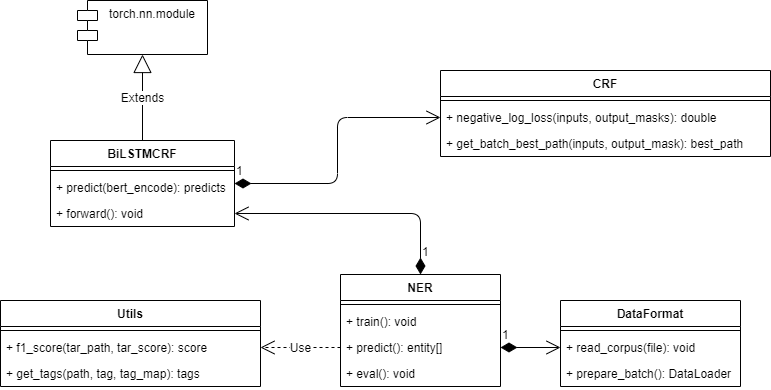

The diagram above was exported from draw.io. Its source (the exported page's mxGraphModel, read from the mxfile embedded in the PNG):
<mxGraphModel dx="1422" dy="706" grid="1" gridSize="10" guides="1" tooltips="1" connect="1" arrows="1" fold="1" page="1" pageScale="1" pageWidth="827" pageHeight="1169" math="0" shadow="0">
  <root>
    <mxCell id="WIyWlLk6GJQsqaUBKTNV-0" />
    <mxCell id="WIyWlLk6GJQsqaUBKTNV-1" parent="WIyWlLk6GJQsqaUBKTNV-0" />
    <mxCell id="hTEcUi1mgBNRBMRngS6b-13" value="1" style="endArrow=open;html=1;endSize=12;startArrow=diamondThin;startSize=14;startFill=1;edgeStyle=orthogonalEdgeStyle;align=left;verticalAlign=bottom;exitX=1;exitY=0.5;exitDx=0;exitDy=0;entryX=0;entryY=0.5;entryDx=0;entryDy=0;" edge="1" parent="WIyWlLk6GJQsqaUBKTNV-1" source="hTEcUi1mgBNRBMRngS6b-5" target="hTEcUi1mgBNRBMRngS6b-9">
      <mxGeometry x="-1" y="3" relative="1" as="geometry">
        <mxPoint x="500" y="430" as="sourcePoint" />
        <mxPoint x="660" y="430" as="targetPoint" />
      </mxGeometry>
    </mxCell>
    <mxCell id="hTEcUi1mgBNRBMRngS6b-18" value="Use" style="endArrow=open;endSize=12;dashed=1;html=1;exitX=0;exitY=0.5;exitDx=0;exitDy=0;entryX=1;entryY=0.5;entryDx=0;entryDy=0;" edge="1" parent="WIyWlLk6GJQsqaUBKTNV-1" source="hTEcUi1mgBNRBMRngS6b-5" target="hTEcUi1mgBNRBMRngS6b-16">
      <mxGeometry width="160" relative="1" as="geometry">
        <mxPoint x="350" y="360" as="sourcePoint" />
        <mxPoint x="510" y="360" as="targetPoint" />
      </mxGeometry>
    </mxCell>
    <mxCell id="hTEcUi1mgBNRBMRngS6b-27" value="1" style="endArrow=open;html=1;endSize=12;startArrow=diamondThin;startSize=14;startFill=1;edgeStyle=orthogonalEdgeStyle;align=left;verticalAlign=bottom;exitX=1;exitY=0.5;exitDx=0;exitDy=0;entryX=0;entryY=0.5;entryDx=0;entryDy=0;" edge="1" parent="WIyWlLk6GJQsqaUBKTNV-1" source="hTEcUi1mgBNRBMRngS6b-19" target="hTEcUi1mgBNRBMRngS6b-25">
      <mxGeometry x="-1" y="3" relative="1" as="geometry">
        <mxPoint x="540" y="497" as="sourcePoint" />
        <mxPoint x="600" y="497" as="targetPoint" />
      </mxGeometry>
    </mxCell>
    <mxCell id="hTEcUi1mgBNRBMRngS6b-32" value="1" style="endArrow=open;html=1;endSize=12;startArrow=diamondThin;startSize=14;startFill=1;edgeStyle=orthogonalEdgeStyle;align=left;verticalAlign=bottom;exitX=0.5;exitY=0;exitDx=0;exitDy=0;entryX=1;entryY=0.5;entryDx=0;entryDy=0;" edge="1" parent="WIyWlLk6GJQsqaUBKTNV-1" source="hTEcUi1mgBNRBMRngS6b-1" target="hTEcUi1mgBNRBMRngS6b-33">
      <mxGeometry x="-0.8974" relative="1" as="geometry">
        <mxPoint x="460" y="360" as="sourcePoint" />
        <mxPoint x="520" y="360" as="targetPoint" />
        <mxPoint as="offset" />
      </mxGeometry>
    </mxCell>
    <mxCell id="hTEcUi1mgBNRBMRngS6b-34" value="Extends" style="endArrow=block;endSize=16;endFill=0;html=1;exitX=0.5;exitY=0;exitDx=0;exitDy=0;entryX=0.5;entryY=1;entryDx=0;entryDy=0;" edge="1" parent="WIyWlLk6GJQsqaUBKTNV-1" source="hTEcUi1mgBNRBMRngS6b-19" target="hTEcUi1mgBNRBMRngS6b-35">
      <mxGeometry width="160" relative="1" as="geometry">
        <mxPoint x="350" y="460" as="sourcePoint" />
        <mxPoint x="510" y="460" as="targetPoint" />
      </mxGeometry>
    </mxCell>
    <mxCell id="hTEcUi1mgBNRBMRngS6b-35" value="torch.nn.module" style="shape=module;align=left;spacingLeft=20;align=center;verticalAlign=top;" vertex="1" parent="WIyWlLk6GJQsqaUBKTNV-1">
      <mxGeometry x="107" y="140" width="130" height="54" as="geometry" />
    </mxCell>
    <mxCell id="hTEcUi1mgBNRBMRngS6b-7" value="DataFormat" style="swimlane;fontStyle=1;align=center;verticalAlign=top;childLayout=stackLayout;horizontal=1;startSize=26;horizontalStack=0;resizeParent=1;resizeParentMax=0;resizeLast=0;collapsible=1;marginBottom=0;" vertex="1" parent="WIyWlLk6GJQsqaUBKTNV-1">
      <mxGeometry x="590" y="440" width="180" height="86" as="geometry" />
    </mxCell>
    <mxCell id="hTEcUi1mgBNRBMRngS6b-8" value="" style="line;strokeWidth=1;fillColor=none;align=left;verticalAlign=middle;spacingTop=-1;spacingLeft=3;spacingRight=3;rotatable=0;labelPosition=right;points=[];portConstraint=eastwest;" vertex="1" parent="hTEcUi1mgBNRBMRngS6b-7">
      <mxGeometry y="26" width="180" height="8" as="geometry" />
    </mxCell>
    <mxCell id="hTEcUi1mgBNRBMRngS6b-9" value="+ read_corpus(file): void&#10;" style="text;strokeColor=none;fillColor=none;align=left;verticalAlign=top;spacingLeft=4;spacingRight=4;overflow=hidden;rotatable=0;points=[[0,0.5],[1,0.5]];portConstraint=eastwest;" vertex="1" parent="hTEcUi1mgBNRBMRngS6b-7">
      <mxGeometry y="34" width="180" height="26" as="geometry" />
    </mxCell>
    <mxCell id="hTEcUi1mgBNRBMRngS6b-10" value="+ prepare_batch(): DataLoader" style="text;strokeColor=none;fillColor=none;align=left;verticalAlign=top;spacingLeft=4;spacingRight=4;overflow=hidden;rotatable=0;points=[[0,0.5],[1,0.5]];portConstraint=eastwest;" vertex="1" parent="hTEcUi1mgBNRBMRngS6b-7">
      <mxGeometry y="60" width="180" height="26" as="geometry" />
    </mxCell>
    <mxCell id="hTEcUi1mgBNRBMRngS6b-1" value="NER" style="swimlane;fontStyle=1;align=center;verticalAlign=top;childLayout=stackLayout;horizontal=1;startSize=26;horizontalStack=0;resizeParent=1;resizeParentMax=0;resizeLast=0;collapsible=1;marginBottom=0;" vertex="1" parent="WIyWlLk6GJQsqaUBKTNV-1">
      <mxGeometry x="370" y="414" width="160" height="112" as="geometry" />
    </mxCell>
    <mxCell id="hTEcUi1mgBNRBMRngS6b-3" value="" style="line;strokeWidth=1;fillColor=none;align=left;verticalAlign=middle;spacingTop=-1;spacingLeft=3;spacingRight=3;rotatable=0;labelPosition=right;points=[];portConstraint=eastwest;" vertex="1" parent="hTEcUi1mgBNRBMRngS6b-1">
      <mxGeometry y="26" width="160" height="8" as="geometry" />
    </mxCell>
    <mxCell id="hTEcUi1mgBNRBMRngS6b-4" value="+ train(): void&#10;" style="text;strokeColor=none;fillColor=none;align=left;verticalAlign=top;spacingLeft=4;spacingRight=4;overflow=hidden;rotatable=0;points=[[0,0.5],[1,0.5]];portConstraint=eastwest;" vertex="1" parent="hTEcUi1mgBNRBMRngS6b-1">
      <mxGeometry y="34" width="160" height="26" as="geometry" />
    </mxCell>
    <mxCell id="hTEcUi1mgBNRBMRngS6b-5" value="+ predict(): entity[]" style="text;strokeColor=none;fillColor=none;align=left;verticalAlign=top;spacingLeft=4;spacingRight=4;overflow=hidden;rotatable=0;points=[[0,0.5],[1,0.5]];portConstraint=eastwest;" vertex="1" parent="hTEcUi1mgBNRBMRngS6b-1">
      <mxGeometry y="60" width="160" height="26" as="geometry" />
    </mxCell>
    <mxCell id="hTEcUi1mgBNRBMRngS6b-6" value="+ eval(): void" style="text;strokeColor=none;fillColor=none;align=left;verticalAlign=top;spacingLeft=4;spacingRight=4;overflow=hidden;rotatable=0;points=[[0,0.5],[1,0.5]];portConstraint=eastwest;" vertex="1" parent="hTEcUi1mgBNRBMRngS6b-1">
      <mxGeometry y="86" width="160" height="26" as="geometry" />
    </mxCell>
    <mxCell id="hTEcUi1mgBNRBMRngS6b-14" value="Utils" style="swimlane;fontStyle=1;align=center;verticalAlign=top;childLayout=stackLayout;horizontal=1;startSize=26;horizontalStack=0;resizeParent=1;resizeParentMax=0;resizeLast=0;collapsible=1;marginBottom=0;" vertex="1" parent="WIyWlLk6GJQsqaUBKTNV-1">
      <mxGeometry x="30" y="440" width="260" height="86" as="geometry" />
    </mxCell>
    <mxCell id="hTEcUi1mgBNRBMRngS6b-15" value="" style="line;strokeWidth=1;fillColor=none;align=left;verticalAlign=middle;spacingTop=-1;spacingLeft=3;spacingRight=3;rotatable=0;labelPosition=right;points=[];portConstraint=eastwest;" vertex="1" parent="hTEcUi1mgBNRBMRngS6b-14">
      <mxGeometry y="26" width="260" height="8" as="geometry" />
    </mxCell>
    <mxCell id="hTEcUi1mgBNRBMRngS6b-16" value="+ f1_score(tar_path, tar_score): score&#10;" style="text;strokeColor=none;fillColor=none;align=left;verticalAlign=top;spacingLeft=4;spacingRight=4;overflow=hidden;rotatable=0;points=[[0,0.5],[1,0.5]];portConstraint=eastwest;" vertex="1" parent="hTEcUi1mgBNRBMRngS6b-14">
      <mxGeometry y="34" width="260" height="26" as="geometry" />
    </mxCell>
    <mxCell id="hTEcUi1mgBNRBMRngS6b-17" value="+ get_tags(path, tag, tag_map): tags" style="text;strokeColor=none;fillColor=none;align=left;verticalAlign=top;spacingLeft=4;spacingRight=4;overflow=hidden;rotatable=0;points=[[0,0.5],[1,0.5]];portConstraint=eastwest;" vertex="1" parent="hTEcUi1mgBNRBMRngS6b-14">
      <mxGeometry y="60" width="260" height="26" as="geometry" />
    </mxCell>
    <mxCell id="hTEcUi1mgBNRBMRngS6b-19" value="BiLSTMCRF" style="swimlane;fontStyle=1;align=center;verticalAlign=top;childLayout=stackLayout;horizontal=1;startSize=26;horizontalStack=0;resizeParent=1;resizeParentMax=0;resizeLast=0;collapsible=1;marginBottom=0;" vertex="1" parent="WIyWlLk6GJQsqaUBKTNV-1">
      <mxGeometry x="80" y="280" width="184" height="86" as="geometry" />
    </mxCell>
    <mxCell id="hTEcUi1mgBNRBMRngS6b-20" value="" style="line;strokeWidth=1;fillColor=none;align=left;verticalAlign=middle;spacingTop=-1;spacingLeft=3;spacingRight=3;rotatable=0;labelPosition=right;points=[];portConstraint=eastwest;" vertex="1" parent="hTEcUi1mgBNRBMRngS6b-19">
      <mxGeometry y="26" width="184" height="8" as="geometry" />
    </mxCell>
    <mxCell id="hTEcUi1mgBNRBMRngS6b-21" value="+ predict(bert_encode): predicts&#10;" style="text;strokeColor=none;fillColor=none;align=left;verticalAlign=top;spacingLeft=4;spacingRight=4;overflow=hidden;rotatable=0;points=[[0,0.5],[1,0.5]];portConstraint=eastwest;" vertex="1" parent="hTEcUi1mgBNRBMRngS6b-19">
      <mxGeometry y="34" width="184" height="26" as="geometry" />
    </mxCell>
    <mxCell id="hTEcUi1mgBNRBMRngS6b-33" value="+ forward(): void&#10;" style="text;strokeColor=none;fillColor=none;align=left;verticalAlign=top;spacingLeft=4;spacingRight=4;overflow=hidden;rotatable=0;points=[[0,0.5],[1,0.5]];portConstraint=eastwest;" vertex="1" parent="hTEcUi1mgBNRBMRngS6b-19">
      <mxGeometry y="60" width="184" height="26" as="geometry" />
    </mxCell>
    <mxCell id="hTEcUi1mgBNRBMRngS6b-23" value="CRF" style="swimlane;fontStyle=1;align=center;verticalAlign=top;childLayout=stackLayout;horizontal=1;startSize=26;horizontalStack=0;resizeParent=1;resizeParentMax=0;resizeLast=0;collapsible=1;marginBottom=0;" vertex="1" parent="WIyWlLk6GJQsqaUBKTNV-1">
      <mxGeometry x="470" y="210" width="330" height="86" as="geometry" />
    </mxCell>
    <mxCell id="hTEcUi1mgBNRBMRngS6b-24" value="" style="line;strokeWidth=1;fillColor=none;align=left;verticalAlign=middle;spacingTop=-1;spacingLeft=3;spacingRight=3;rotatable=0;labelPosition=right;points=[];portConstraint=eastwest;" vertex="1" parent="hTEcUi1mgBNRBMRngS6b-23">
      <mxGeometry y="26" width="330" height="8" as="geometry" />
    </mxCell>
    <mxCell id="hTEcUi1mgBNRBMRngS6b-25" value="+ negative_log_loss(inputs, output_masks): double&#10;" style="text;strokeColor=none;fillColor=none;align=left;verticalAlign=top;spacingLeft=4;spacingRight=4;overflow=hidden;rotatable=0;points=[[0,0.5],[1,0.5]];portConstraint=eastwest;" vertex="1" parent="hTEcUi1mgBNRBMRngS6b-23">
      <mxGeometry y="34" width="330" height="26" as="geometry" />
    </mxCell>
    <mxCell id="hTEcUi1mgBNRBMRngS6b-26" value="+ get_batch_best_path(inputs, output_mask): best_path" style="text;strokeColor=none;fillColor=none;align=left;verticalAlign=top;spacingLeft=4;spacingRight=4;overflow=hidden;rotatable=0;points=[[0,0.5],[1,0.5]];portConstraint=eastwest;" vertex="1" parent="hTEcUi1mgBNRBMRngS6b-23">
      <mxGeometry y="60" width="330" height="26" as="geometry" />
    </mxCell>
  </root>
</mxGraphModel>